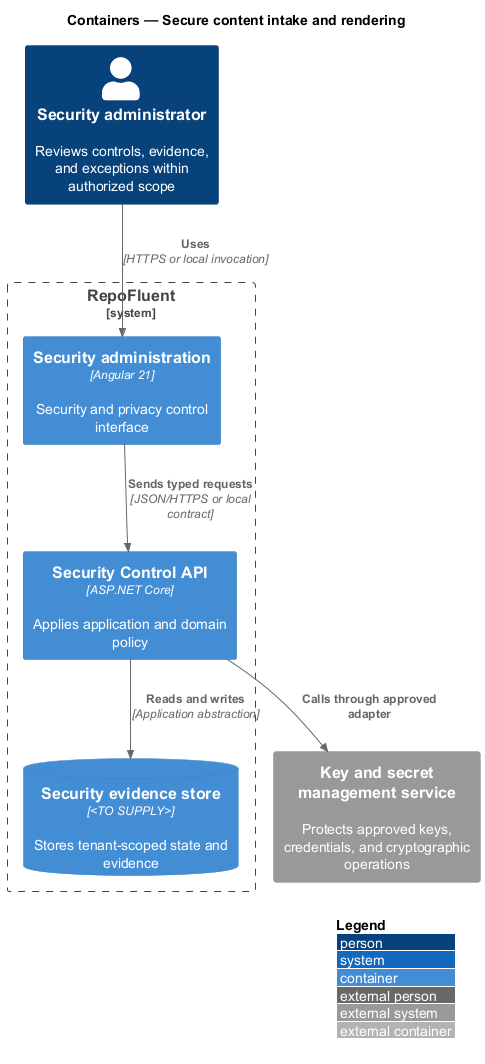

The diagram above was rendered by PlantUML. Its source (embedded in the PNG):
@startuml
!include <C4/C4_Container>
LAYOUT_WITH_LEGEND()
title Containers — Secure content intake and rendering

Person(actor, "Security administrator", "Reviews controls, evidence, and exceptions within authorized scope")
System_Boundary(repofluent, "RepoFluent") {
  Container(entry, "Security administration", "Angular 21", "Security and privacy control interface")
  Container(api, "Security Control API", "ASP.NET Core", "Applies application and domain policy")
  ContainerDb(store, "Security evidence store", "<TO SUPPLY>", "Stores tenant-scoped state and evidence")
}
System_Ext(dependency, "Key and secret management service", "Protects approved keys, credentials, and cryptographic operations")

Rel(actor, entry, "Uses", "HTTPS or local invocation")
Rel(entry, api, "Sends typed requests", "JSON/HTTPS or local contract")
Rel(api, store, "Reads and writes", "Application abstraction")
Rel(api, dependency, "Calls through approved adapter")
@enduml